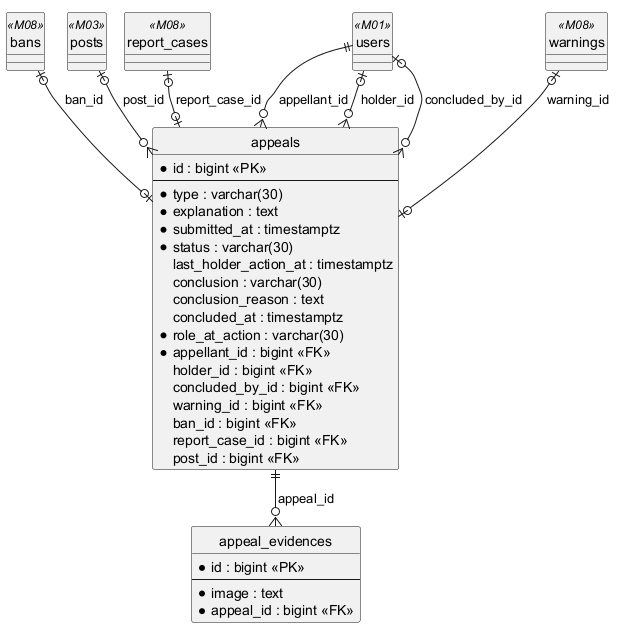

The diagram above was rendered by PlantUML. Its source (embedded in the PNG):
@startuml
!pragma layout smetana
hide circle
skinparam linetype ortho

entity appeals {
  * id : bigint <<PK>>
  --
  * type : varchar(30)
  * explanation : text
  * submitted_at : timestamptz
  * status : varchar(30)
  last_holder_action_at : timestamptz
  conclusion : varchar(30)
  conclusion_reason : text
  concluded_at : timestamptz
  * role_at_action : varchar(30)
  * appellant_id : bigint <<FK>>
  holder_id : bigint <<FK>>
  concluded_by_id : bigint <<FK>>
  warning_id : bigint <<FK>>
  ban_id : bigint <<FK>>
  report_case_id : bigint <<FK>>
  post_id : bigint <<FK>>
}
entity appeal_evidences {
  * id : bigint <<PK>>
  --
  * image : text
  * appeal_id : bigint <<FK>>
}
entity bans <<M08>> {
}
entity posts <<M03>> {
}
entity report_cases <<M08>> {
}
entity users <<M01>> {
}
entity warnings <<M08>> {
}

users ||--o{ appeals : appellant_id
users |o--o{ appeals : holder_id
users |o--o{ appeals : concluded_by_id
warnings |o--o| appeals : warning_id
bans |o--o| appeals : ban_id
report_cases |o--o| appeals : report_case_id
posts |o--o{ appeals : post_id
appeals ||--o{ appeal_evidences : appeal_id

@enduml